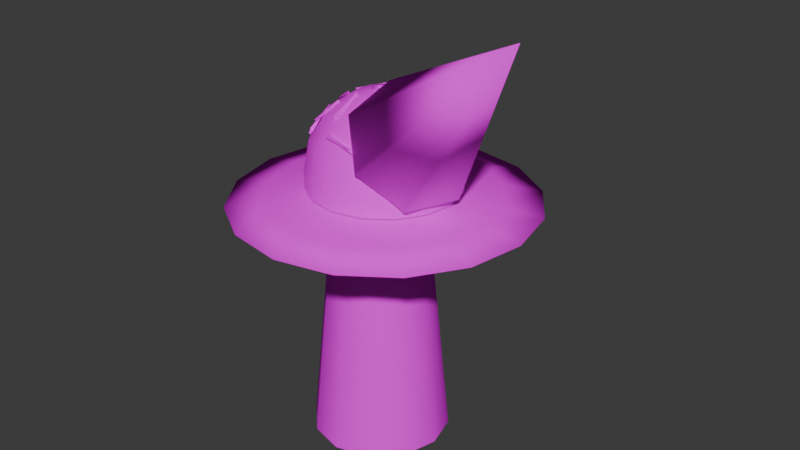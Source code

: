 # Source: Ufo.blend  (saved by Blender 4.5.88; exported with 4.5.12 LTS)
import bpy
from mathutils import Matrix  # noqa: F401  (used for matrix-valued properties, if any)

bpy.ops.wm.read_factory_settings(use_empty=True)
scene = bpy.context.scene
scene.name = 'Scene'

# ---- collections
col_collection = bpy.data.collections.new('Collection'); scene.collection.children.link(col_collection)

# ---- images (referenced by path relative to the original .blend; pixels are not part of the script)
import os
ASSET_DIR = os.environ.get("B2B_ASSET_DIR", "")  # directory of the original .blend (textures are referenced by path, not embedded)
HERE = os.path.dirname(os.path.abspath(__file__))  # packed textures are extracted next to this script under _unpacked/

def load_image(name, relpath, width, height, colorspace="sRGB"):
    """Load a texture the original file referenced (path relative to the .blend, or extracted next to this script)."""
    p = next((c for c in (os.path.join(HERE, relpath), os.path.join(ASSET_DIR, relpath)) if relpath and os.path.exists(c)), "")
    if p:
        img = bpy.data.images.load(p, check_existing=True)
        img.name = name
    else:  # same state as the original file: an image datablock whose file is absent (Cycles renders it pink)
        img = bpy.data.images.new(name, width, height)
        img.source = "FILE"
        img.filepath = "//" + (relpath or name)
    img.colorspace_settings.name = colorspace
    return img
img_ufo_png = load_image('Ufo.png', 'Ufo.png', 1024, 1024, 'sRGB')

# ---- materials (node trees are filled in below, after node groups)
mat_material = bpy.data.materials.new('Material')

# ---- material node trees
mat_material.use_nodes = True; mat_material.node_tree.nodes.clear()
_N = mat_material.node_tree.nodes; _L = mat_material.node_tree.links
n0 = _N.new('ShaderNodeBsdfPrincipled'); n0.name = 'Principled BSDF'; n0.location = (-200, 100)
n0.inputs[2].default_value = 1.0
n0.inputs[13].default_value = 0.0
n0.inputs[20].default_value = 0.0
n0.inputs[25].default_value = 0.5069
n1 = _N.new('ShaderNodeOutputMaterial'); n1.name = 'Material Output'; n1.location = (200, 100)
n2 = _N.new('ShaderNodeTexImage'); n2.name = 'Image Texture'; n2.location = (-490, 80)
n2.image = img_ufo_png
n3 = _N.new('ShaderNodeTexImage'); n3.name = 'Image Texture.001'; n3.location = (-490, -460)
_L.new(n0.outputs[0], n1.inputs[0])
_L.new(n2.outputs[0], n0.inputs[0])
_L.new(n3.outputs[0], n0.inputs[27])
n1.is_active_output = True

# ---- world
world_world = bpy.data.worlds.new('World'); scene.world = world_world
world_world.use_nodes = True; world_world.node_tree.nodes.clear()
_N = world_world.node_tree.nodes; _L = world_world.node_tree.links
n0 = _N.new('ShaderNodeOutputWorld'); n0.name = 'World Output'; n0.location = (200, 100)
n1 = _N.new('ShaderNodeBackground'); n1.name = 'Background'; n1.location = (-200, 100)
n1.inputs[0].default_value = (0.05088, 0.05088, 0.05088, 1.0)
_L.new(n1.outputs[0], n0.inputs[0])
n0.is_active_output = True
world_world.color = (0.05088, 0.05088, 0.05088)
world_world.sun_shadow_jitter_overblur = 0.0

# ---- meshes
me_beam = bpy.data.meshes.new('Beam')
me_beam.from_pydata([(-0.0312, 0.4515, -1.661), (-0.0312, 0.317, -0.2672), (0.2008, 0.3893, -1.661), (0.1335, 0.2729, -0.2672), (0.3706, 0.2195, -1.661), (0.2541, 0.1523, -0.2672), (0.4328, -0.01248, -1.661), (0.2983, -0.01248, -0.2672), (0.3706, -0.2445, -1.661), (0.2541, -0.1772, -0.2672), (0.2008, -0.4143, -1.661), (0.1335, -0.2978, -0.2672), (-0.0312, -0.4764, -1.661), (-0.0312, -0.342, -0.2672), (-0.2632, -0.4143, -1.661), (-0.1959, -0.2978, -0.2672), (-0.433, -0.2445, -1.661), (-0.3165, -0.1772, -0.2672), (-0.4951, -0.01248, -1.661), (-0.3607, -0.01248, -0.2672), (-0.433, 0.2195, -1.661), (-0.3165, 0.1523, -0.2672), (-0.2632, 0.3893, -1.661), (-0.1959, 0.2729, -0.2672)], [], [(0, 1, 3, 2), (2, 3, 5, 4), (4, 5, 7, 6), (6, 7, 9, 8), (8, 9, 11, 10), (10, 11, 13, 12), (12, 13, 15, 14), (14, 15, 17, 16), (16, 17, 19, 18), (18, 19, 21, 20), (20, 21, 23, 22), (22, 23, 1, 0)])
me_beam.polygons.foreach_set('use_smooth', [True] * 12)
_uv = me_beam.uv_layers.new(name='UVMap')
_uv.uv.foreach_set('vector', [0.3986, 0.9953, 0.3986, 0.8111, 0.4548, 0.8111, 0.4548, 0.9953, 0.3986, 0.9953, 0.3986, 0.8111, 0.4548, 0.8111, 0.4548, 0.9953, 0.3986, 0.9953, 0.3986, 0.8111, 0.4548, 0.8111, 0.4548, 0.9953, 0.3986, 0.9953, 0.3986, 0.8111, 0.4548, 0.8111, 0.4548, 0.9953, 0.3986, 0.9953, 0.3986, 0.8111, 0.4548, 0.8111, 0.4548, 0.9953, 0.3986, 0.9953, 0.3986, 0.8111, 0.4548, 0.8111, 0.4548, 0.9953, 0.3986, 0.9953, 0.3986, 0.8111, 0.4548, 0.8111, 0.4548, 0.9953, 0.3986, 0.9953, 0.3986, 0.8111, 0.4548, 0.8111, 0.4548, 0.9953, 0.3986, 0.9953, 0.3986, 0.8111, 0.4548, 0.8111, 0.4548, 0.9953, 0.3986, 0.9953, 0.3986, 0.8111, 0.4548, 0.8111, 0.4548, 0.9953, 0.3986, 0.9953, 0.3986, 0.8111, 0.4548, 0.8111, 0.4548, 0.9953, 0.3986, 0.9953, 0.3986, 0.8111, 0.4548, 0.8111, 0.4548, 0.9953])
me_beam.materials.append(mat_material)
me_beam.update()
me_ufo_001 = bpy.data.meshes.new('Ufo.001')
me_ufo_001.from_pydata([(-0.9305, 0.3638, 2.98e-08), (-0.9973, -0.02059, 2.98e-08), (-0.9118, -0.4013, 2.98e-08), (-0.6872, -0.7203, 2.98e-08), (-0.3576, -0.9291, 2.98e-08), (0.02682, -0.9959, 2.98e-08), (0.4075, -0.9105, 2.98e-08), (0.7266, -0.6859, 2.98e-08), (0.9354, -0.3563, 2.98e-08), (1.002, 0.02817, 2.98e-08), (0.9167, 0.4089, 2.98e-08), (0.6921, 0.7279, 2.98e-08), (0.3625, 0.9367, 2.98e-08), (-0.02194, 1.003, 2.98e-08), (-0.4027, 0.9181, 2.98e-08), (-0.7217, 0.6934, 2.98e-08), (-0.4391, 0.1742, 0.1064), (-0.3239, -0.3389, 0.1064), (0.01398, -0.4693, 0.1064), (0.444, -0.1666, 0.1064), (0.4351, 0.1955, 0.1064), (-0.3403, 0.3302, 0.1064), (-0.4281, 0.1699, -0.2447), (-0.4589, -0.007462, -0.2447), (-0.4195, -0.1831, -0.2447), (-0.3158, -0.3304, -0.2447), (-0.1637, -0.4267, -0.2447), (0.01369, -0.4575, -0.2447), (0.1894, -0.4181, -0.2447), (0.3366, -0.3145, -0.2447), (0.433, -0.1624, -0.2447), (0.4638, 0.01504, -0.2447), (0.4243, 0.1907, -0.2447), (0.3207, 0.3379, -0.2447), (0.1686, 0.4343, -0.2447), (-0.008811, 0.4651, -0.2447), (-0.1845, 0.4257, -0.2447), (-0.3317, 0.322, -0.2447), (0.002438, 0.003787, -0.2986), (-0.01585, 0.7538, 0.0532), (-0.3015, 0.6897, 0.0532), (-0.6975, 0.2739, 0.0532), (-0.515, -0.5395, 0.0532), (0.2726, 0.7037, 0.0532), (0.02073, -0.7462, 0.0532), (-0.4707, -0.00775, 0.1064), (-0.4302, -0.1879, 0.1064), (-0.168, -0.4377, 0.1064), (0.1941, -0.4289, 0.1064), (0.3451, -0.3226, 0.1064), (0.4756, 0.01532, 0.1064), (0.3288, 0.3465, 0.1064), (0.1728, 0.4453, 0.1064), (-0.009099, 0.4769, 0.1064), (-0.1893, 0.4365, 0.1064), (0.3064, -0.6821, 0.0532), (0.5457, -0.5136, 0.0532), (-0.5408, 0.5212, 0.0532), (0.7024, -0.2663, 0.0532), (-0.7476, -0.0145, 0.0532), (0.7525, 0.02208, 0.0532), (-0.6835, -0.3001, 0.0532), (0.6884, 0.3077, 0.0532), (0.5199, 0.5471, 0.0532), (-0.2677, -0.6961, 0.0532)], [], [(56, 49, 48, 55), (57, 21, 54, 40), (59, 45, 16, 41), (60, 50, 19, 58), (42, 17, 46, 61), (63, 51, 20, 62), (44, 18, 47, 64), (39, 53, 52, 43), (6, 28, 29, 7), (14, 36, 37, 15), (7, 29, 30, 8), (0, 22, 23, 1), (15, 37, 22, 0), (8, 30, 31, 9), (1, 23, 24, 2), (9, 31, 32, 10), (2, 24, 25, 3), (10, 32, 33, 11), (3, 25, 26, 4), (11, 33, 34, 12), (4, 26, 27, 5), (12, 34, 35, 13), (5, 27, 28, 6), (13, 35, 36, 14), (23, 38, 24), (24, 38, 25), (25, 38, 26), (26, 38, 27), (27, 38, 28), (28, 38, 29), (29, 38, 30), (30, 38, 31), (31, 38, 32), (32, 38, 33), (33, 38, 34), (34, 38, 35), (35, 38, 36), (36, 38, 37), (37, 38, 22), (22, 38, 23), (6, 55, 44, 5), (13, 39, 43, 12), (5, 44, 64, 4), (12, 43, 63, 11), (4, 64, 42, 3), (11, 63, 62, 10), (3, 42, 61, 2), (10, 62, 60, 9), (2, 61, 59, 1), (9, 60, 58, 8), (0, 41, 57, 15), (1, 59, 41, 0), (8, 58, 56, 7), (15, 57, 40, 14), (7, 56, 55, 6), (14, 40, 39, 13), (40, 54, 53, 39), (58, 19, 49, 56), (41, 16, 21, 57), (61, 46, 45, 59), (62, 20, 50, 60), (64, 47, 17, 42), (43, 52, 51, 63), (55, 48, 18, 44)])
me_ufo_001.polygons.foreach_set('use_smooth', [True] * 64)
_uv = me_ufo_001.uv_layers.new(name='UVMap')
_uv.uv.foreach_set('vector', [0.3021, 0.9183, 0.3249, 0.9183, 0.3249, 0.9411, 0.3021, 0.9411, 0.3021, 0.9183, 0.3249, 0.9183, 0.3249, 0.9411, 0.3021, 0.9411, 0.3021, 0.9183, 0.3249, 0.9183, 0.3249, 0.9411, 0.3021, 0.9411, 0.3021, 0.9183, 0.3249, 0.9183, 0.3249, 0.9411, 0.3021, 0.9411, 0.3021, 0.9183, 0.3249, 0.9183, 0.3249, 0.9411, 0.3021, 0.9411, 0.3021, 0.9183, 0.3249, 0.9183, 0.3249, 0.9411, 0.3021, 0.9411, 0.3021, 0.9183, 0.3249, 0.9183, 0.3249, 0.9411, 0.3021, 0.9411, 0.3021, 0.9183, 0.3249, 0.9183, 0.3249, 0.9411, 0.3021, 0.9411, 0.0165, 0.9731, 0.1076, 0.9731, 0.1076, 0.882, 0.0165, 0.882, 0.0165, 0.9731, 0.1076, 0.9731, 0.1076, 0.882, 0.0165, 0.882, 0.0165, 0.9731, 0.1076, 0.9731, 0.1076, 0.882, 0.0165, 0.882, 0.0165, 0.9731, 0.1076, 0.9731, 0.1076, 0.882, 0.0165, 0.882, 0.0165, 0.9731, 0.1076, 0.9731, 0.1076, 0.882, 0.0165, 0.882, 0.0165, 0.9731, 0.1076, 0.9731, 0.1076, 0.882, 0.0165, 0.882, 0.0165, 0.9731, 0.1076, 0.9731, 0.1076, 0.882, 0.0165, 0.882, 0.0165, 0.9731, 0.1076, 0.9731, 0.1076, 0.882, 0.0165, 0.882, 0.0165, 0.9731, 0.1076, 0.9731, 0.1076, 0.882, 0.0165, 0.882, 0.0165, 0.9731, 0.1076, 0.9731, 0.1076, 0.882, 0.0165, 0.882, 0.0165, 0.9731, 0.1076, 0.9731, 0.1076, 0.882, 0.0165, 0.882, 0.0165, 0.9731, 0.1076, 0.9731, 0.1076, 0.882, 0.0165, 0.882, 0.0165, 0.9731, 0.1076, 0.9731, 0.1076, 0.882, 0.0165, 0.882, 0.0165, 0.9731, 0.1076, 0.9731, 0.1076, 0.882, 0.0165, 0.882, 0.0165, 0.9731, 0.1076, 0.9731, 0.1076, 0.882, 0.0165, 0.882, 0.0165, 0.9731, 0.1076, 0.9731, 0.1076, 0.882, 0.0165, 0.882, 0.2554, 0.9818, 0.2815, 0.9644, 0.2507, 0.9705, 0.2507, 0.9705, 0.2815, 0.9644, 0.2507, 0.9583, 0.2507, 0.9583, 0.2815, 0.9644, 0.2554, 0.9469, 0.2554, 0.9469, 0.2815, 0.9644, 0.2641, 0.9383, 0.2641, 0.9383, 0.2815, 0.9644, 0.2754, 0.9336, 0.2754, 0.9336, 0.2815, 0.9644, 0.2877, 0.9336, 0.2877, 0.9336, 0.2815, 0.9644, 0.299, 0.9383, 0.299, 0.9383, 0.2815, 0.9644, 0.3076, 0.9469, 0.3076, 0.9469, 0.2815, 0.9644, 0.3123, 0.9583, 0.3123, 0.9583, 0.2815, 0.9644, 0.3123, 0.9705, 0.3123, 0.9705, 0.2815, 0.9644, 0.3076, 0.9818, 0.3076, 0.9818, 0.2815, 0.9644, 0.299, 0.9905, 0.299, 0.9905, 0.2815, 0.9644, 0.2877, 0.9952, 0.2877, 0.9952, 0.2815, 0.9644, 0.2754, 0.9952, 0.2754, 0.9952, 0.2815, 0.9644, 0.2641, 0.9905, 0.2641, 0.9905, 0.2815, 0.9644, 0.2554, 0.9818, 0.01787, 0.9796, 0.07364, 0.9787, 0.07181, 0.8672, 0.01605, 0.8681, 0.01787, 0.9796, 0.07364, 0.9787, 0.07181, 0.8672, 0.01605, 0.8681, 0.01787, 0.9796, 0.07364, 0.9787, 0.07181, 0.8672, 0.01605, 0.8681, 0.01787, 0.9796, 0.07364, 0.9787, 0.07181, 0.8672, 0.01605, 0.8681, 0.01787, 0.9796, 0.07364, 0.9787, 0.07181, 0.8672, 0.01605, 0.8681, 0.01787, 0.9796, 0.07364, 0.9787, 0.07181, 0.8672, 0.01605, 0.8681, 0.01787, 0.9796, 0.07364, 0.9787, 0.07181, 0.8672, 0.01605, 0.8681, 0.01787, 0.9796, 0.07364, 0.9787, 0.07181, 0.8672, 0.01605, 0.8681, 0.01787, 0.9796, 0.07364, 0.9787, 0.07181, 0.8672, 0.01605, 0.8681, 0.01787, 0.9796, 0.07364, 0.9787, 0.07181, 0.8672, 0.01605, 0.8681, 0.01787, 0.9796, 0.07364, 0.9787, 0.07181, 0.8672, 0.01605, 0.8681, 0.01787, 0.9796, 0.07364, 0.9787, 0.07181, 0.8672, 0.01605, 0.8681, 0.01787, 0.9796, 0.07364, 0.9787, 0.07181, 0.8672, 0.01605, 0.8681, 0.01787, 0.9796, 0.07364, 0.9787, 0.07181, 0.8672, 0.01605, 0.8681, 0.01787, 0.9796, 0.07364, 0.9787, 0.07181, 0.8672, 0.01605, 0.8681, 0.01787, 0.9796, 0.07364, 0.9787, 0.07181, 0.8672, 0.01605, 0.8681, 0.3715, 0.8713, 0.3715, 0.9264, 0.3164, 0.9264, 0.3164, 0.8713, 0.3695, 0.8186, 0.3695, 0.8737, 0.3144, 0.8737, 0.3144, 0.8186, 0.3734, 0.9358, 0.3734, 0.9908, 0.3183, 0.9908, 0.3183, 0.9358, 0.309, 0.9377, 0.309, 0.9928, 0.2539, 0.9928, 0.2539, 0.9377, 0.2475, 0.8801, 0.2475, 0.9352, 0.1924, 0.9352, 0.1924, 0.8801, 0.2494, 0.9406, 0.2494, 0.9957, 0.1943, 0.9957, 0.1943, 0.9406, 0.306, 0.8791, 0.306, 0.9342, 0.251, 0.9342, 0.251, 0.8791, 0.3041, 0.8186, 0.3041, 0.8737, 0.249, 0.8737, 0.249, 0.8186])
me_ufo_001.materials.append(mat_material)
me_ufo_001.update()
me_ufo_002 = bpy.data.meshes.new('Ufo.002')
me_ufo_002.from_pydata([(-0.3427, -0.3586, 0.1064), (-0.3427, -0.3586, 0.228), (-0.455, -0.2, 0.2288), (-0.4551, -0.199, 0.1064), (-0.4645, 0.184, 0.1064), (-0.4979, -0.008414, 0.1064), (-0.4551, -0.199, 0.1064), (-0.3427, -0.3586, 0.1064), (-0.1778, -0.4631, 0.1064), (0.01464, -0.4966, 0.1064), (0.2052, -0.4538, 0.1064), (0.3649, -0.3414, 0.1064), (0.4694, -0.1764, 0.1064), (0.5028, 0.01599, 0.1064), (0.46, 0.2065, 0.1064), (0.3476, 0.3662, 0.1064), (0.1826, 0.4707, 0.1064), (-0.009763, 0.5041, 0.1064), (-0.2003, 0.4614, 0.1064), (-0.36, 0.349, 0.1064), (-0.4979, -0.008414, 0.228), (-0.3427, -0.3586, 0.228), (-0.1778, -0.4631, 0.228), (0.01464, -0.4966, 0.228), (0.2052, -0.4538, 0.228), (0.3649, -0.3414, 0.228), (0.46, 0.2065, 0.228), (0.3476, 0.3662, 0.228), (0.1826, 0.4707, 0.228), (-0.009763, 0.5041, 0.228), (-0.2003, 0.4614, 0.228), (-0.36, 0.349, 0.228), (-0.4289, 0.1685, 0.42), (-0.4644, 0.1822, 0.2288), (-0.1368, 0.1342, 0.6903), (-0.2541, 0.246, 0.582), (-0.3325, 0.3206, 0.42), (-0.0758, 0.1771, 0.6903), (-0.1414, 0.3253, 0.582), (-0.1853, 0.4243, 0.42), (-0.003033, 0.1935, 0.6903), (-0.006983, 0.3555, 0.582), (-0.009623, 0.4637, 0.42), (0.07045, 0.1807, 0.6903), (0.1288, 0.3319, 0.582), (0.1678, 0.4329, 0.42), (0.1335, 0.1408, 0.6903), (0.2452, 0.2581, 0.582), (0.3199, 0.3365, 0.42), (0.1764, 0.07981, 0.6903), (0.3245, 0.1455, 0.582), (0.4235, 0.1893, 0.42), (0.1927, 0.007043, 0.6903), (0.3547, 0.01099, 0.582), (0.463, 0.01363, 0.42), (0.501, 0.01456, 0.2288), (0.18, -0.06644, 0.6903), (0.3311, -0.1248, 0.582), (0.4321, -0.1638, 0.42), (0.4676, -0.1775, 0.2288), (0.001627, 0.002383, 0.7283), (0.14, -0.1294, 0.6903), (0.2574, -0.2412, 0.582), (0.3358, -0.3159, 0.42), (0.07906, -0.1724, 0.6903), (0.1447, -0.3205, 0.582), (0.1886, -0.4195, 0.42), (0.006286, -0.1887, 0.6903), (0.01024, -0.3507, 0.582), (0.01288, -0.4589, 0.42), (-0.06719, -0.1759, 0.6903), (-0.1255, -0.3271, 0.582), (-0.1645, -0.4281, 0.42), (-0.1302, -0.136, 0.6903), (-0.242, -0.2534, 0.582), (-0.3166, -0.3318, 0.42), (-0.1731, -0.07505, 0.6903), (-0.3213, -0.1407, 0.582), (-0.4203, -0.1846, 0.42), (-0.455, -0.2, 0.2288), (-0.1895, -0.002277, 0.6903), (-0.3515, -0.006227, 0.582), (-0.4597, -0.008866, 0.42), (-0.1767, 0.0712, 0.6903), (-0.3279, 0.1295, 0.582), (0.3793, -0.1093, 0.5547), (0.01972, 0.02945, 0.7773), (0.2328, 0.2997, 0.6557), (0.4748, 0.2933, 0.3826), (0.5635, 0.0152, 0.1636), (0.4321, -0.3253, 0.1636), (0.1795, -0.4717, 0.3826), (-0.003984, -0.3138, 0.6557), (1.237, -0.4404, 1.372), (-0.09451, -0.2913, 0.6198), (-0.1221, -0.3049, 0.5928), (-0.1225, -0.3198, 0.6108), (-0.08713, -0.143, 0.6872), (-0.1054, -0.1088, 0.7), (-0.1058, -0.1237, 0.718), (-0.2216, -0.07334, 0.6837), (-0.1868, -0.08764, 0.6676), (-0.1974, -0.1058, 0.6779), (-0.3404, 0.007052, 0.6062), (-0.3616, 0.01521, 0.5722), (-0.3721, -0.002938, 0.5825), (-0.07284, 0.1946, 0.6855), (-0.08844, 0.1696, 0.6932), (-0.08313, 0.1769, 0.7081), (-0.1111, 0.2867, 0.6166), (-0.1335, 0.3042, 0.6058), (-0.1282, 0.3116, 0.6207), (-0.03032, 0.01401, 0.7147), (-0.06345, 0.007368, 0.7187), (-0.05432, -0.000905, 0.7337), (0.02787, 0.1355, 0.7003), (0.02824, 0.1691, 0.706), (0.03738, 0.1608, 0.721), (-0.03978, -0.03215, 0.7211), (-0.04218, -0.06605, 0.7197), (-0.03753, -0.06158, 0.7381), (-0.134, 0.05837, 0.6853), (-0.1666, 0.06713, 0.6811), (-0.162, 0.0716, 0.6994), (0.06982, 0.2612, 0.6494), (0.04351, 0.2773, 0.6637), (0.05371, 0.2694, 0.6782), (0.1624, 0.3135, 0.5654), (0.1806, 0.3399, 0.5541), (0.1908, 0.332, 0.5686), (0.07497, 0.2314, 0.6682), (0.06945, 0.1982, 0.6847), (0.07839, 0.211, 0.6994), (-0.02675, 0.3161, 0.5996), (-0.0621, 0.3278, 0.5955), (-0.05315, 0.3405, 0.6102), (-0.2597, 0.07619, 0.6297), (-0.2957, 0.08637, 0.6302), (-0.294, 0.06956, 0.6433), (-0.1413, 0.1617, 0.6596), (-0.1257, 0.1907, 0.6773), (-0.1239, 0.1739, 0.6904), (-0.2761, -0.2842, 0.5545), (-0.2956, -0.277, 0.5275), (-0.3068, -0.2867, 0.54), (-0.2058, -0.1968, 0.6306), (-0.2015, -0.1657, 0.6437), (-0.2128, -0.1755, 0.6562), (-0.2816, 0.2491, 0.5729), (-0.2547, 0.2567, 0.5608), (-0.2517, 0.2523, 0.5773), (-0.3598, 0.1661, 0.5315), (-0.3656, 0.1403, 0.5165), (-0.3625, 0.1358, 0.533), (0.08584, -0.4285, 0.5051), (0.113, -0.4039, 0.4869), (0.1133, -0.424, 0.475), (-0.07165, -0.3979, 0.5337), (-0.1066, -0.379, 0.524), (-0.1064, -0.3991, 0.5121), (-0.3849, -0.2428, 0.4539), (-0.3707, -0.2476, 0.4159), (-0.3938, -0.251, 0.4148), (-0.3648, -0.1136, 0.5512), (-0.3591, -0.07341, 0.5564), (-0.3822, -0.07678, 0.5554), (0.03691, 0.3778, 0.5841), (0.06198, 0.3439, 0.5847), (0.04106, 0.3371, 0.5945), (-0.005241, 0.4708, 0.4507), (-0.01214, 0.4746, 0.4092), (-0.03306, 0.4679, 0.4191), (-0.2171, 0.3303, 0.5307), (-0.2112, 0.3096, 0.5522), (-0.2182, 0.301, 0.5388), (-0.139, 0.4086, 0.4809), (-0.1107, 0.4162, 0.4726), (-0.1177, 0.4076, 0.4592)], [], [(0, 1, 2, 3), (17, 29, 28, 16), (10, 24, 23, 9), (18, 30, 29, 17), (11, 25, 24, 10), (19, 31, 30, 18), (12, 59, 25, 11), (5, 20, 33, 4), (4, 33, 31, 19), (13, 55, 59, 12), (6, 79, 20, 5), (14, 26, 55, 13), (15, 27, 26, 14), (8, 22, 21, 7), (16, 28, 27, 15), (9, 23, 22, 8), (32, 84, 35, 36), (83, 60, 34), (33, 32, 36, 31), (84, 83, 34, 35), (36, 35, 38, 39), (34, 60, 37), (31, 36, 39, 30), (35, 34, 37, 38), (30, 39, 42, 29), (38, 37, 40, 41), (39, 38, 41, 42), (37, 60, 40), (41, 40, 43, 44), (42, 41, 44, 45), (40, 60, 43), (29, 42, 45, 28), (45, 44, 47, 48), (43, 60, 46), (28, 45, 48, 27), (44, 43, 46, 47), (46, 60, 49), (27, 48, 51, 26), (47, 46, 49, 50), (48, 47, 50, 51), (26, 51, 54, 55), (50, 49, 52, 53), (51, 50, 53, 54), (49, 60, 52), (54, 53, 57, 58), (52, 60, 56), (55, 54, 58, 59), (53, 52, 56, 57), (58, 57, 62, 63), (56, 60, 61), (59, 58, 63, 25), (57, 56, 61, 62), (25, 63, 66, 24), (62, 61, 64, 65), (63, 62, 65, 66), (61, 60, 64), (24, 66, 69, 23), (65, 64, 67, 68), (66, 65, 68, 69), (64, 60, 67), (69, 68, 71, 72), (67, 60, 70), (23, 69, 72, 22), (68, 67, 70, 71), (72, 71, 74, 75), (70, 60, 73), (22, 72, 75, 21), (71, 70, 73, 74), (21, 75, 78, 79), (74, 73, 76, 77), (75, 74, 77, 78), (73, 60, 76), (77, 76, 80, 81), (78, 77, 81, 82), (76, 60, 80), (79, 78, 82, 20), (82, 81, 84, 32), (80, 60, 83), (20, 82, 32, 33), (81, 80, 83, 84), (91, 92, 85), (86, 93, 87), (92, 86, 85), (87, 93, 88), (89, 90, 85), (88, 93, 89), (88, 89, 85), (89, 93, 90), (87, 88, 85), (90, 93, 91), (86, 87, 85), (91, 93, 92), (90, 91, 85), (92, 93, 86), (94, 96, 95), (95, 96, 99, 98), (98, 99, 97), (95, 98, 97, 94), (99, 96, 94, 97), (100, 102, 101), (101, 102, 105, 104), (104, 105, 103), (101, 104, 103, 100), (105, 102, 100, 103), (106, 108, 107), (107, 108, 111, 110), (110, 111, 109), (107, 110, 109, 106), (111, 108, 106, 109), (112, 114, 113), (113, 114, 117, 116), (116, 117, 115), (113, 116, 115, 112), (117, 114, 112, 115), (118, 120, 119), (119, 120, 123, 122), (122, 123, 121), (119, 122, 121, 118), (123, 120, 118, 121), (124, 126, 125), (125, 126, 129, 128), (128, 129, 127), (125, 128, 127, 124), (129, 126, 124, 127), (130, 132, 131), (131, 132, 135, 134), (134, 135, 133), (131, 134, 133, 130), (135, 132, 130, 133), (136, 138, 137), (137, 138, 141, 140), (140, 141, 139), (137, 140, 139, 136), (141, 138, 136, 139), (142, 144, 143), (143, 144, 147, 146), (146, 147, 145), (143, 146, 145, 142), (147, 144, 142, 145), (148, 150, 149), (149, 150, 153, 152), (152, 153, 151), (149, 152, 151, 148), (153, 150, 148, 151), (154, 156, 155), (155, 156, 159, 158), (158, 159, 157), (155, 158, 157, 154), (159, 156, 154, 157), (160, 162, 161), (161, 162, 165, 164), (164, 165, 163), (161, 164, 163, 160), (165, 162, 160, 163), (166, 168, 167), (167, 168, 171, 170), (170, 171, 169), (167, 170, 169, 166), (171, 168, 166, 169), (172, 174, 173), (173, 174, 177, 176), (176, 177, 175), (173, 176, 175, 172), (177, 174, 172, 175)])
me_ufo_002.polygons.foreach_set('use_smooth', [1, 1, 1, 1, 1, 1, 1, 1, 1, 1, 1, 1, 1, 1, 1, 1, 1, 1, 1, 1, 1, 1, 1, 1, 1, 1, 1, 1, 1, 1, 1, 1, 1, 1, 1, 1, 1, 1, 1, 1, 1, 1, 1, 1, 1, 1, 1, 1, 1, 1, 1, 1, 1, 1, 1, 1, 1, 1, 1, 1, 1, 1, 1, 1, 1, 1, 1, 1, 1, 1, 1, 1, 1, 1, 1, 1, 1, 1, 1, 1, 1, 1, 1, 1, 1, 1, 1, 1, 1, 1, 1, 1, 1, 1, 0, 0, 0, 0, 0, 0, 0, 0, 0, 0, 0, 0, 0, 0, 0, 0, 0, 0, 0, 0, 0, 0, 0, 0, 0, 0, 0, 0, 0, 0, 0, 0, 0, 0, 0, 0, 0, 0, 0, 0, 0, 0, 0, 0, 0, 0, 0, 0, 0, 0, 0, 0, 0, 0, 0, 0, 0, 0, 0, 0, 0, 0, 0, 0, 0, 0, 0, 0, 0, 0])
_uv = me_ufo_002.uv_layers.new(name='UVMap')
_uv.uv.foreach_set('vector', [0.09559, 0.7985, 0.09559, 0.849, 0.004986, 0.849, 0.004986, 0.7985, 0.09559, 0.7985, 0.09559, 0.849, 0.004986, 0.849, 0.004986, 0.7985, 0.09559, 0.7985, 0.09559, 0.849, 0.004986, 0.849, 0.004986, 0.7985, 0.09559, 0.7985, 0.09559, 0.849, 0.004986, 0.849, 0.004986, 0.7985, 0.09559, 0.7985, 0.09559, 0.849, 0.004986, 0.849, 0.004986, 0.7985, 0.09559, 0.7985, 0.09559, 0.849, 0.004986, 0.849, 0.004986, 0.7985, 0.09559, 0.7985, 0.09559, 0.849, 0.004986, 0.849, 0.004986, 0.7985, 0.09559, 0.7985, 0.09559, 0.849, 0.004986, 0.849, 0.004986, 0.7985, 0.09559, 0.7985, 0.09559, 0.849, 0.004986, 0.849, 0.004986, 0.7985, 0.09559, 0.7985, 0.09559, 0.849, 0.004986, 0.849, 0.004986, 0.7985, 0.09559, 0.7985, 0.09559, 0.849, 0.004986, 0.849, 0.004986, 0.7985, 0.09559, 0.7985, 0.09559, 0.849, 0.004986, 0.849, 0.004986, 0.7985, 0.09559, 0.7985, 0.09559, 0.849, 0.004986, 0.849, 0.004986, 0.7985, 0.09559, 0.7985, 0.09559, 0.849, 0.004986, 0.849, 0.004986, 0.7985, 0.09559, 0.7985, 0.09559, 0.849, 0.004986, 0.849, 0.004986, 0.7985, 0.09559, 0.7985, 0.09559, 0.849, 0.004986, 0.849, 0.004986, 0.7985, 0.1351, 0.66, 0.1351, 0.793, 0.002069, 0.793, 0.002069, 0.66, 0.09244, 0.6653, 0.06829, 0.7264, 0.06722, 0.6607, 0.1308, 0.6627, 0.1308, 0.7913, 0.002143, 0.7913, 0.002143, 0.6627, 0.1339, 0.6612, 0.1339, 0.7907, 0.004439, 0.7907, 0.004439, 0.6612, 0.1351, 0.66, 0.1351, 0.793, 0.002069, 0.793, 0.002069, 0.66, 0.06722, 0.6607, 0.06829, 0.7264, 0.04216, 0.6661, 0.1308, 0.6627, 0.1308, 0.7913, 0.002143, 0.7913, 0.002143, 0.6627, 0.1339, 0.6612, 0.1339, 0.7907, 0.004439, 0.7907, 0.004439, 0.6612, 0.1308, 0.6627, 0.1308, 0.7913, 0.002143, 0.7913, 0.002143, 0.6627, 0.1339, 0.6612, 0.1339, 0.7907, 0.004439, 0.7907, 0.004439, 0.6612, 0.1351, 0.66, 0.1351, 0.793, 0.002069, 0.793, 0.002069, 0.66, 0.04216, 0.6661, 0.06829, 0.7264, 0.02108, 0.6807, 0.1339, 0.6612, 0.1339, 0.7907, 0.004439, 0.7907, 0.004439, 0.6612, 0.1351, 0.66, 0.1351, 0.793, 0.002069, 0.793, 0.002069, 0.66, 0.02108, 0.6807, 0.06829, 0.7264, 0.007193, 0.7022, 0.1308, 0.6627, 0.1308, 0.7913, 0.002143, 0.7913, 0.002143, 0.6627, 0.1351, 0.66, 0.1351, 0.793, 0.002069, 0.793, 0.002069, 0.66, 0.007193, 0.7022, 0.06829, 0.7264, 0.002605, 0.7275, 0.1308, 0.6627, 0.1308, 0.7913, 0.002143, 0.7913, 0.002143, 0.6627, 0.1339, 0.6612, 0.1339, 0.7907, 0.004439, 0.7907, 0.004439, 0.6612, 0.002605, 0.7275, 0.06829, 0.7264, 0.008018, 0.7525, 0.1308, 0.6627, 0.1308, 0.7913, 0.002143, 0.7913, 0.002143, 0.6627, 0.1339, 0.6612, 0.1339, 0.7907, 0.004439, 0.7907, 0.004439, 0.6612, 0.1351, 0.66, 0.1351, 0.793, 0.002069, 0.793, 0.002069, 0.66, 0.1308, 0.6627, 0.1308, 0.7913, 0.002143, 0.7913, 0.002143, 0.6627, 0.1339, 0.6612, 0.1339, 0.7907, 0.004439, 0.7907, 0.004439, 0.6612, 0.1351, 0.66, 0.1351, 0.793, 0.002069, 0.793, 0.002069, 0.66, 0.008018, 0.7525, 0.06829, 0.7264, 0.02261, 0.7736, 0.1351, 0.66, 0.1351, 0.793, 0.002069, 0.793, 0.002069, 0.66, 0.02261, 0.7736, 0.06829, 0.7264, 0.04415, 0.7875, 0.1308, 0.6627, 0.1308, 0.7913, 0.002143, 0.7913, 0.002143, 0.6627, 0.1339, 0.6612, 0.1339, 0.7907, 0.004439, 0.7907, 0.004439, 0.6612, 0.1351, 0.66, 0.1351, 0.793, 0.002069, 0.793, 0.002069, 0.66, 0.04415, 0.7875, 0.06829, 0.7264, 0.06937, 0.7921, 0.1308, 0.6627, 0.1308, 0.7913, 0.002143, 0.7913, 0.002143, 0.6627, 0.1339, 0.6612, 0.1339, 0.7907, 0.004439, 0.7907, 0.004439, 0.6612, 0.1308, 0.6627, 0.1308, 0.7913, 0.002143, 0.7913, 0.002143, 0.6627, 0.1339, 0.6612, 0.1339, 0.7907, 0.004439, 0.7907, 0.004439, 0.6612, 0.1351, 0.66, 0.1351, 0.793, 0.002069, 0.793, 0.002069, 0.66, 0.06937, 0.7921, 0.06829, 0.7264, 0.09443, 0.7867, 0.1308, 0.6627, 0.1308, 0.7913, 0.002143, 0.7913, 0.002143, 0.6627, 0.1339, 0.6612, 0.1339, 0.7907, 0.004439, 0.7907, 0.004439, 0.6612, 0.1351, 0.66, 0.1351, 0.793, 0.002069, 0.793, 0.002069, 0.66, 0.09443, 0.7867, 0.06829, 0.7264, 0.1155, 0.7721, 0.1351, 0.66, 0.1351, 0.793, 0.002069, 0.793, 0.002069, 0.66, 0.1155, 0.7721, 0.06829, 0.7264, 0.1294, 0.7505, 0.1308, 0.6627, 0.1308, 0.7913, 0.002143, 0.7913, 0.002143, 0.6627, 0.1339, 0.6612, 0.1339, 0.7907, 0.004439, 0.7907, 0.004439, 0.6612, 0.1351, 0.66, 0.1351, 0.793, 0.002069, 0.793, 0.002069, 0.66, 0.1294, 0.7505, 0.06829, 0.7264, 0.134, 0.7253, 0.1308, 0.6627, 0.1308, 0.7913, 0.002143, 0.7913, 0.002143, 0.6627, 0.1339, 0.6612, 0.1339, 0.7907, 0.004439, 0.7907, 0.004439, 0.6612, 0.1308, 0.6627, 0.1308, 0.7913, 0.002143, 0.7913, 0.002143, 0.6627, 0.1339, 0.6612, 0.1339, 0.7907, 0.004439, 0.7907, 0.004439, 0.6612, 0.1351, 0.66, 0.1351, 0.793, 0.002069, 0.793, 0.002069, 0.66, 0.134, 0.7253, 0.06829, 0.7264, 0.1286, 0.7002, 0.1339, 0.6612, 0.1339, 0.7907, 0.004439, 0.7907, 0.004439, 0.6612, 0.1351, 0.66, 0.1351, 0.793, 0.002069, 0.793, 0.002069, 0.66, 0.1286, 0.7002, 0.06829, 0.7264, 0.114, 0.6792, 0.1308, 0.6627, 0.1308, 0.7913, 0.002143, 0.7913, 0.002143, 0.6627, 0.1351, 0.66, 0.1351, 0.793, 0.002069, 0.793, 0.002069, 0.66, 0.114, 0.6792, 0.06829, 0.7264, 0.09244, 0.6653, 0.1308, 0.6627, 0.1308, 0.7913, 0.002143, 0.7913, 0.002143, 0.6627, 0.1339, 0.6612, 0.1339, 0.7907, 0.004439, 0.7907, 0.004439, 0.6612, 0.8887, 0.2866, 0.9307, 0.2866, 0.9307, 0.3286, 0.1573, 0.8037, 0.1533, 0.5922, 0.2949, 0.8002, 0.8887, 0.2866, 0.9307, 0.2866, 0.9307, 0.3286, 0.1573, 0.8037, 0.1533, 0.5922, 0.2949, 0.8002, 0.8887, 0.2866, 0.9307, 0.2866, 0.9307, 0.3286, 0.1573, 0.8037, 0.1533, 0.5922, 0.2949, 0.8002, 0.8887, 0.2866, 0.9307, 0.2866, 0.9307, 0.3286, 0.1573, 0.8037, 0.1533, 0.5922, 0.2949, 0.8002, 0.8887, 0.2866, 0.9307, 0.2866, 0.9307, 0.3286, 0.1573, 0.8037, 0.1533, 0.5922, 0.2949, 0.8002, 0.8887, 0.2866, 0.9307, 0.2866, 0.9307, 0.3286, 0.1573, 0.8037, 0.1533, 0.5922, 0.2949, 0.8002, 0.8887, 0.2866, 0.9307, 0.2866, 0.9307, 0.3286, 0.1573, 0.8037, 0.1533, 0.5922, 0.2949, 0.8002, 0.344, 0.9527, 0.3564, 0.9527, 0.3564, 0.9651, 0.344, 0.9527, 0.3564, 0.9527, 0.3564, 0.9651, 0.344, 0.9651, 0.344, 0.9527, 0.3564, 0.9527, 0.3564, 0.9651, 0.344, 0.9527, 0.3564, 0.9527, 0.3564, 0.9651, 0.344, 0.9651, 0.344, 0.9527, 0.3564, 0.9527, 0.3564, 0.9651, 0.344, 0.9651, 0.3415, 0.8893, 0.3539, 0.8893, 0.3539, 0.9017, 0.3415, 0.8893, 0.3539, 0.8893, 0.3539, 0.9017, 0.3415, 0.9017, 0.3415, 0.8893, 0.3539, 0.8893, 0.3539, 0.9017, 0.3415, 0.8893, 0.3539, 0.8893, 0.3539, 0.9017, 0.3415, 0.9017, 0.3415, 0.8893, 0.3539, 0.8893, 0.3539, 0.9017, 0.3415, 0.9017, 0.2224, 0.9571, 0.2348, 0.9571, 0.2348, 0.9695, 0.2224, 0.9571, 0.2348, 0.9571, 0.2348, 0.9695, 0.2224, 0.9695, 0.2224, 0.9571, 0.2348, 0.9571, 0.2348, 0.9695, 0.2224, 0.9571, 0.2348, 0.9571, 0.2348, 0.9695, 0.2224, 0.9695, 0.2224, 0.9571, 0.2348, 0.9571, 0.2348, 0.9695, 0.2224, 0.9695, 0.2795, 0.8937, 0.2919, 0.8937, 0.2919, 0.906, 0.2795, 0.8937, 0.2919, 0.8937, 0.2919, 0.906, 0.2795, 0.906, 0.2795, 0.8937, 0.2919, 0.8937, 0.2919, 0.906, 0.2795, 0.8937, 0.2919, 0.8937, 0.2919, 0.906, 0.2795, 0.906, 0.2795, 0.8937, 0.2919, 0.8937, 0.2919, 0.906, 0.2795, 0.906, 0.281, 0.8341, 0.2934, 0.8341, 0.2934, 0.8465, 0.281, 0.8341, 0.2934, 0.8341, 0.2934, 0.8465, 0.281, 0.8465, 0.281, 0.8341, 0.2934, 0.8341, 0.2934, 0.8465, 0.281, 0.8341, 0.2934, 0.8341, 0.2934, 0.8465, 0.281, 0.8465, 0.281, 0.8341, 0.2934, 0.8341, 0.2934, 0.8465, 0.281, 0.8465, 0.3396, 0.8346, 0.352, 0.8346, 0.352, 0.847, 0.3396, 0.8346, 0.352, 0.8346, 0.352, 0.847, 0.3396, 0.847, 0.3396, 0.8346, 0.352, 0.8346, 0.352, 0.847, 0.3396, 0.8346, 0.352, 0.8346, 0.352, 0.847, 0.3396, 0.847, 0.3396, 0.8346, 0.352, 0.8346, 0.352, 0.847, 0.3396, 0.847, 0.3445, 0.9532, 0.3569, 0.9532, 0.3569, 0.9656, 0.3445, 0.9532, 0.3569, 0.9532, 0.3569, 0.9656, 0.3445, 0.9656, 0.3445, 0.9532, 0.3569, 0.9532, 0.3569, 0.9656, 0.3445, 0.9532, 0.3569, 0.9532, 0.3569, 0.9656, 0.3445, 0.9656, 0.3445, 0.9532, 0.3569, 0.9532, 0.3569, 0.9656, 0.3445, 0.9656, 0.2786, 0.9537, 0.2909, 0.9537, 0.2909, 0.9661, 0.2786, 0.9537, 0.2909, 0.9537, 0.2909, 0.9661, 0.2786, 0.9661, 0.2786, 0.9537, 0.2909, 0.9537, 0.2909, 0.9661, 0.2786, 0.9537, 0.2909, 0.9537, 0.2909, 0.9661, 0.2786, 0.9661, 0.2786, 0.9537, 0.2909, 0.9537, 0.2909, 0.9661, 0.2786, 0.9661, 0.2786, 0.8951, 0.2909, 0.8951, 0.2909, 0.9075, 0.2786, 0.8951, 0.2909, 0.8951, 0.2909, 0.9075, 0.2786, 0.9075, 0.2786, 0.8951, 0.2909, 0.8951, 0.2909, 0.9075, 0.2786, 0.8951, 0.2909, 0.8951, 0.2909, 0.9075, 0.2786, 0.9075, 0.2786, 0.8951, 0.2909, 0.8951, 0.2909, 0.9075, 0.2786, 0.9075, 0.342, 0.8897, 0.3544, 0.8897, 0.3544, 0.9021, 0.342, 0.8897, 0.3544, 0.8897, 0.3544, 0.9021, 0.342, 0.9021, 0.342, 0.8897, 0.3544, 0.8897, 0.3544, 0.9021, 0.342, 0.8897, 0.3544, 0.8897, 0.3544, 0.9021, 0.342, 0.9021, 0.342, 0.8897, 0.3544, 0.8897, 0.3544, 0.9021, 0.342, 0.9021, 0.342, 0.8346, 0.3544, 0.8346, 0.3544, 0.847, 0.342, 0.8346, 0.3544, 0.8346, 0.3544, 0.847, 0.342, 0.847, 0.342, 0.8346, 0.3544, 0.8346, 0.3544, 0.847, 0.342, 0.8346, 0.3544, 0.8346, 0.3544, 0.847, 0.342, 0.847, 0.342, 0.8346, 0.3544, 0.8346, 0.3544, 0.847, 0.342, 0.847, 0.2209, 0.9552, 0.2333, 0.9552, 0.2333, 0.9676, 0.2209, 0.9552, 0.2333, 0.9552, 0.2333, 0.9676, 0.2209, 0.9676, 0.2209, 0.9552, 0.2333, 0.9552, 0.2333, 0.9676, 0.2209, 0.9552, 0.2333, 0.9552, 0.2333, 0.9676, 0.2209, 0.9676, 0.2209, 0.9552, 0.2333, 0.9552, 0.2333, 0.9676, 0.2209, 0.9676, 0.3415, 0.8893, 0.3539, 0.8893, 0.3539, 0.9017, 0.3415, 0.8893, 0.3539, 0.8893, 0.3539, 0.9017, 0.3415, 0.9017, 0.3415, 0.8893, 0.3539, 0.8893, 0.3539, 0.9017, 0.3415, 0.8893, 0.3539, 0.8893, 0.3539, 0.9017, 0.3415, 0.9017, 0.3415, 0.8893, 0.3539, 0.8893, 0.3539, 0.9017, 0.3415, 0.9017, 0.2209, 0.8927, 0.2333, 0.8927, 0.2333, 0.9051, 0.2209, 0.8927, 0.2333, 0.8927, 0.2333, 0.9051, 0.2209, 0.9051, 0.2209, 0.8927, 0.2333, 0.8927, 0.2333, 0.9051, 0.2209, 0.8927, 0.2333, 0.8927, 0.2333, 0.9051, 0.2209, 0.9051, 0.2209, 0.8927, 0.2333, 0.8927, 0.2333, 0.9051, 0.2209, 0.9051])
me_ufo_002.materials.append(mat_material)
me_ufo_002.update()

# ---- objects
ob_beam = bpy.data.objects.new('Beam', me_beam)
ob_disc = bpy.data.objects.new('Disc', me_ufo_001)
ob_ufo = bpy.data.objects.new('Ufo', me_ufo_002)

# ---- transforms, parenting, visibility, modifiers, constraints
ob_beam.location = (0.0, 0.0, 0.0)
ob_disc.location = (0.0, 0.0, 0.0)
ob_ufo.location = (0.0, 0.0, 0.0)

# ---- collection membership
col_collection.objects.link(ob_beam)
col_collection.objects.link(ob_disc)
col_collection.objects.link(ob_ufo)

# ---- scene / render settings (as saved in the file)
scene.frame_start = 1; scene.frame_end = 250; scene.frame_set(1)
scene.render.engine = 'BLENDER_EEVEE_NEXT'
bpy.context.view_layer.update()

# ---- added for rendering (the .blend has no active camera and no usable light): camera, sun
cam_auto = bpy.data.cameras.new('AutoCamera')
cam_auto.lens = 50.0
cam_auto.sensor_width = 36.0
cam_auto.clip_end = 1000.0
ob_auto_camera = bpy.data.objects.new('AutoCamera', cam_auto)
scene.collection.objects.link(ob_auto_camera)
ob_auto_camera.location = (4.06606, -4.73155, 3.0124)
ob_auto_camera.rotation_euler = (1.09748, -7.21219e-08, 0.694738)
scene.camera = ob_auto_camera
light_auto_sun = bpy.data.lights.new('AutoSun', 'SUN')
light_auto_sun.energy = 3.0
light_auto_sun.angle = 0.0523599
ob_auto_sun = bpy.data.objects.new('AutoSun', light_auto_sun)
scene.collection.objects.link(ob_auto_sun)
ob_auto_sun.rotation_euler = (0.872665, 0.174533, 0.523599)
bpy.context.view_layer.update()
